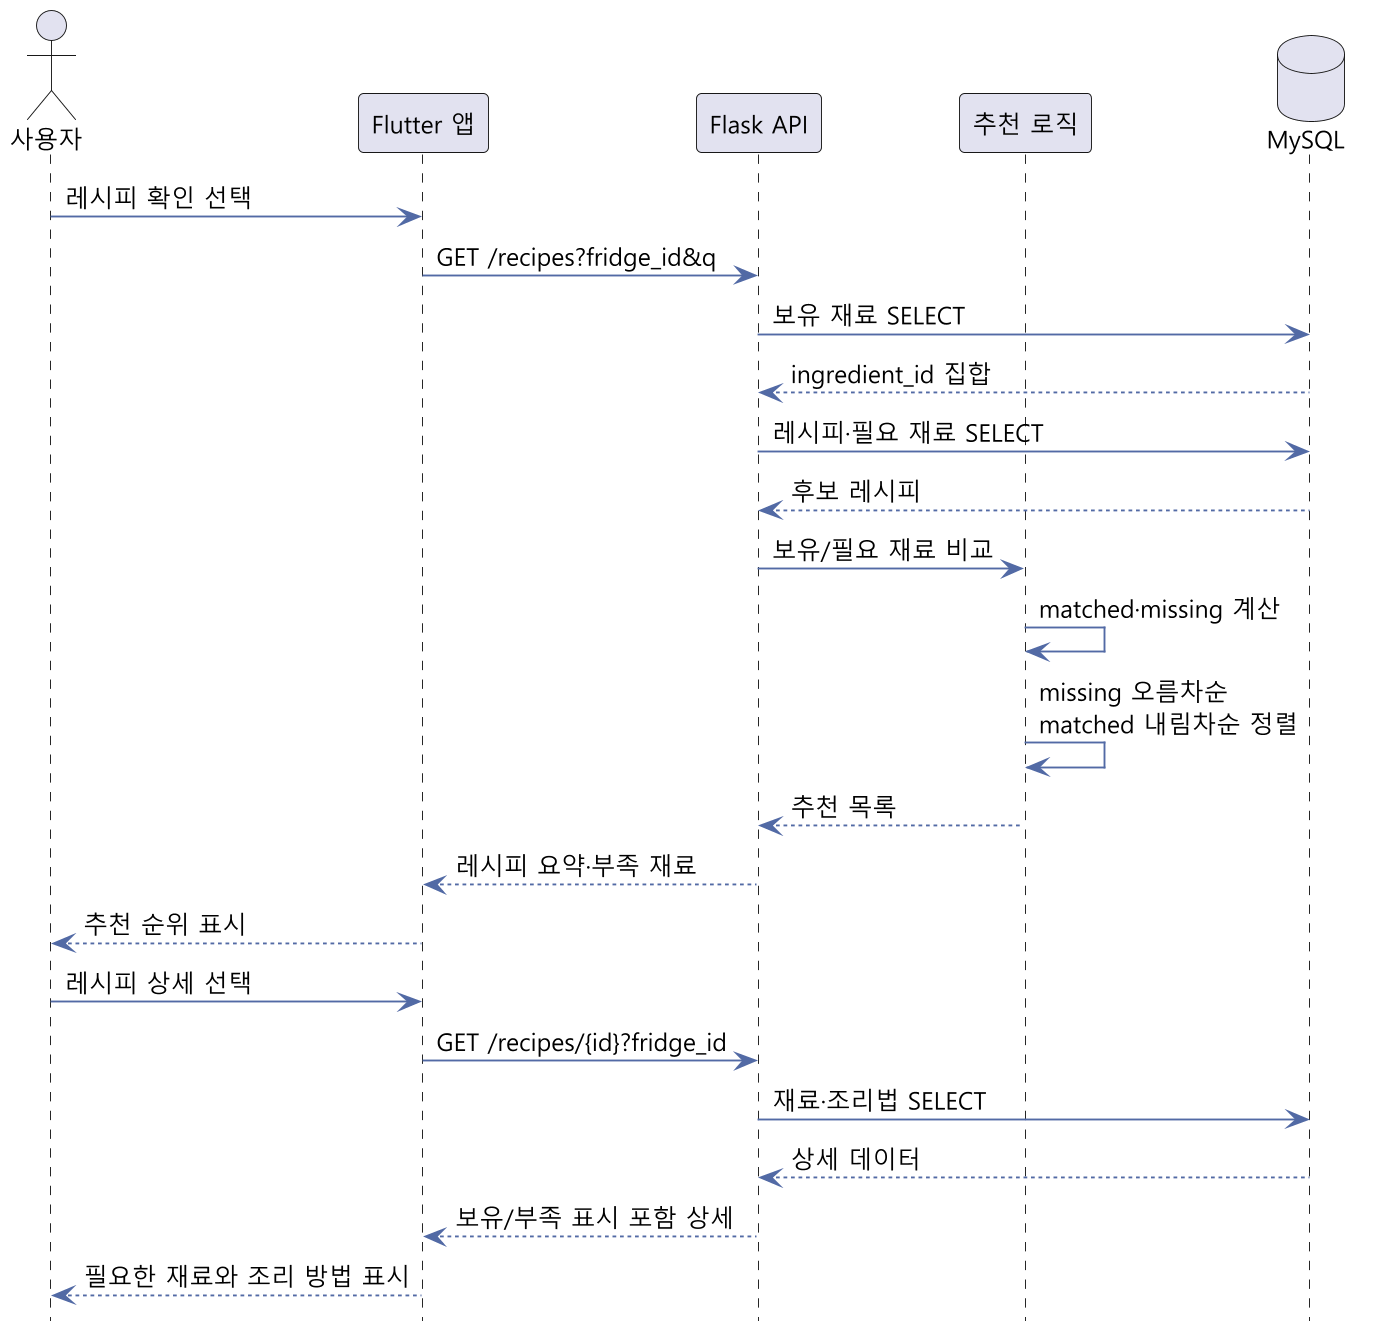

The diagram above was rendered by PlantUML. Its source (embedded in the PNG):
@startuml
skinparam backgroundColor #FFFFFF
skinparam shadowing false
skinparam dpi 180
skinparam defaultFontName "Malgun Gothic"
skinparam defaultFontSize 13
skinparam ArrowColor #526AA5
hide footbox

actor "사용자" as User
participant "Flutter 앱" as App
participant "Flask API" as API
participant "추천 로직" as Ranker
database "MySQL" as DB

User -> App : 레시피 확인 선택
App -> API : GET /recipes?fridge_id&q
API -> DB : 보유 재료 SELECT
DB --> API : ingredient_id 집합
API -> DB : 레시피·필요 재료 SELECT
DB --> API : 후보 레시피
API -> Ranker : 보유/필요 재료 비교
Ranker -> Ranker : matched·missing 계산
Ranker -> Ranker : missing 오름차순\nmatched 내림차순 정렬
Ranker --> API : 추천 목록
API --> App : 레시피 요약·부족 재료
App --> User : 추천 순위 표시
User -> App : 레시피 상세 선택
App -> API : GET /recipes/{id}?fridge_id
API -> DB : 재료·조리법 SELECT
DB --> API : 상세 데이터
API --> App : 보유/부족 표시 포함 상세
App --> User : 필요한 재료와 조리 방법 표시
@enduml